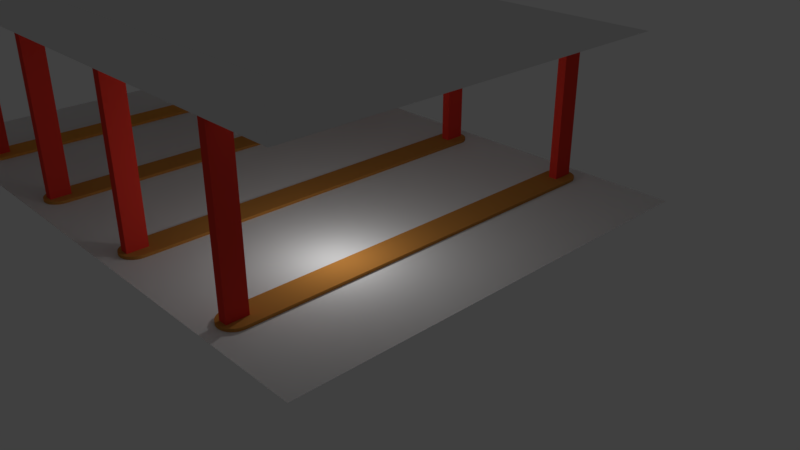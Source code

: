 # Source: ilslas.blend  (saved by Blender 2.78.0; exported with 4.5.12 LTS)
import bpy
from mathutils import Matrix  # noqa: F401  (used for matrix-valued properties, if any)

bpy.ops.wm.read_factory_settings(use_empty=True)
scene = bpy.context.scene
scene.name = 'Scene'

# ---- collections
col_collection_1 = bpy.data.collections.new('Collection 1'); scene.collection.children.link(col_collection_1)
col_collection_2 = bpy.data.collections.new('Collection 2'); scene.collection.children.link(col_collection_2)
col_collection_3 = bpy.data.collections.new('Collection 3'); scene.collection.children.link(col_collection_3)
col_collection_3.hide_render = True
col_collection_3.hide_viewport = True

# ---- materials (node trees are filled in below, after node groups)
mat_material_003 = bpy.data.materials.new('Material.003')
mat_material_003.alpha_threshold = 0.0
mat_material_003.use_transparent_shadow = False
mat_material_003.diffuse_color = (0.7484, 0.3176, 0.05841, 1.0)
mat_material_003.roughness = 0.5
mat_material_004 = bpy.data.materials.new('Material.004')
mat_material_004.alpha_threshold = 0.0
mat_material_004.use_transparent_shadow = False
mat_material_004.diffuse_color = (0.5926, 0.2543, 0.05553, 1.0)
mat_material_004.roughness = 0.5
mat_material_005 = bpy.data.materials.new('Material.005')
mat_material_005.alpha_threshold = 0.0
mat_material_005.use_transparent_shadow = False
mat_material_005.diffuse_color = (0.5382, 0.2316, 0.05102, 1.0)
mat_material_005.roughness = 0.5
mat_material_006 = bpy.data.materials.new('Material.006')
mat_material_006.alpha_threshold = 0.0
mat_material_006.use_transparent_shadow = False
mat_material_006.diffuse_color = (0.5489, 0.2361, 0.0519, 1.0)
mat_material_006.roughness = 0.5
mat_material_001 = bpy.data.materials.new('Material.001')
mat_material_001.alpha_threshold = 0.0
mat_material_001.use_transparent_shadow = False
mat_material_001.diffuse_color = (0.7991, 0.04667, 0.03071, 1.0)
mat_material_001.roughness = 0.5
mat_material_002 = bpy.data.materials.new('Material.002')
mat_material_002.alpha_threshold = 0.0
mat_material_002.use_transparent_shadow = False
mat_material_002.diffuse_color = (0.7991, 0.04667, 0.03071, 1.0)
mat_material_002.roughness = 0.5

# ---- material node trees

# ---- world
world_world = bpy.data.worlds.new('World'); scene.world = world_world
world_world.color = (0.05088, 0.05088, 0.05088)
world_world.use_sun_shadow = False
world_world.sun_shadow_jitter_overblur = 0.0
world_world.cycles.sampling_method = 'MANUAL'

# ---- cameras
cam_camera = bpy.data.cameras.new('Camera')
cam_camera.clip_end = 100.0
cam_camera.lens = 35.0
cam_camera.sensor_width = 32.0
cam_camera.sensor_height = 18.0
cam_camera.ortho_scale = 7.314
cam_camera.dof.focus_distance = 0.0
cam_camera.dof.aperture_fstop = 128.0

# ---- lights
light_lamp = bpy.data.lights.new('Lamp', 'POINT')
light_lamp.transmission_factor = 0.0
light_lamp.cutoff_distance = 30.0
light_lamp.energy = 100.0
light_lamp.shadow_buffer_clip_start = 1.001
light_lamp.shadow_soft_size = 0.1
light_lamp.shadow_maximum_resolution = 0.006
light_lamp.use_absolute_resolution = True

# ---- meshes
me_plano_017 = bpy.data.meshes.new('Plano.017')
me_plano_017.from_pydata([(-1.0, 0.0, 0.0), (1.0, 0.0, 0.0), (-1.0, 26.0, 0.0), (1.0, 26.0, 0.0), (0.8315, -0.5556, 0.0), (-0.9239, -0.3827, 0.0), (-0.8315, -0.5556, 0.0), (-0.9808, -0.1951, 0.0), (-0.7071, -0.7071, 0.0), (-0.1951, -0.9808, 0.0), (-3.258e-07, -1.0, 0.0), (-0.3827, -0.9239, 0.0), (1.0, 7.55e-08, 0.0), (0.1951, -0.9808, 0.0), (0.9808, -0.1951, 0.0), (0.5556, -0.8315, 0.0), (0.7071, -0.7071, 0.0), (0.9239, -0.3827, 0.0), (-1.0, 9.656e-07, 0.0), (-0.5556, -0.8315, 0.0), (0.3827, -0.9239, 0.0), (0.9808, 0.0, 0.0), (-0.9808, -2.98e-08, 0.0), (-0.8315, 26.56, 0.0), (0.9239, 26.38, 0.0), (0.8315, 26.56, 0.0), (0.9808, 26.2, 0.0), (0.7071, 26.71, 0.0), (0.1951, 26.98, 0.0), (2.384e-07, 27.0, 0.0), (0.3827, 26.92, 0.0), (-1.0, 26.0, 0.0), (-0.1951, 26.98, 0.0), (-0.9808, 26.2, 0.0), (-0.5556, 26.83, 0.0), (-0.7071, 26.71, 0.0), (-0.9239, 26.38, 0.0), (1.0, 26.0, 0.0), (0.5556, 26.83, 0.0), (-0.3827, 26.92, 0.0), (-0.9808, 26.0, 0.0), (0.9808, 26.0, 0.0)], [(18, 22), (21, 12), (37, 41), (40, 31)], [(0, 1, 3, 2), (12, 21, 22, 18, 7, 5, 6, 8, 19, 11, 9, 10, 13, 20, 15, 16, 4, 17, 14), (31, 40, 41, 37, 26, 24, 25, 27, 38, 30, 28, 29, 32, 39, 34, 35, 23, 36, 33)])
me_plano_017.materials.append(mat_material_003)
me_plano_017.use_remesh_preserve_volume = False
me_plano_017.use_remesh_preserve_attributes = False
me_plano_017.use_mirror_vertex_groups = False
me_plano_017.update()
me_plano_016 = bpy.data.meshes.new('Plano.016')
me_plano_016.from_pydata([(-1.0, 0.0, 0.0), (1.0, 0.0, 0.0), (-1.0, 26.0, 0.0), (1.0, 26.0, 0.0), (0.8315, -0.5556, 0.0), (-0.9239, -0.3827, 0.0), (-0.8315, -0.5556, 0.0), (-0.9808, -0.1951, 0.0), (-0.7071, -0.7071, 0.0), (-0.1951, -0.9808, 0.0), (-3.258e-07, -1.0, 0.0), (-0.3827, -0.9239, 0.0), (1.0, 7.55e-08, 0.0), (0.1951, -0.9808, 0.0), (0.9808, -0.1951, 0.0), (0.5556, -0.8315, 0.0), (0.7071, -0.7071, 0.0), (0.9239, -0.3827, 0.0), (-1.0, 9.656e-07, 0.0), (-0.5556, -0.8315, 0.0), (0.3827, -0.9239, 0.0), (0.9808, 0.0, 0.0), (-0.9808, -2.98e-08, 0.0), (-0.8315, 26.56, 0.0), (0.9239, 26.38, 0.0), (0.8315, 26.56, 0.0), (0.9808, 26.2, 0.0), (0.7071, 26.71, 0.0), (0.1951, 26.98, 0.0), (2.384e-07, 27.0, 0.0), (0.3827, 26.92, 0.0), (-1.0, 26.0, 0.0), (-0.1951, 26.98, 0.0), (-0.9808, 26.2, 0.0), (-0.5556, 26.83, 0.0), (-0.7071, 26.71, 0.0), (-0.9239, 26.38, 0.0), (1.0, 26.0, 0.0), (0.5556, 26.83, 0.0), (-0.3827, 26.92, 0.0), (-0.9808, 26.0, 0.0), (0.9808, 26.0, 0.0)], [(18, 22), (21, 12), (37, 41), (40, 31)], [(0, 1, 3, 2), (12, 21, 22, 18, 7, 5, 6, 8, 19, 11, 9, 10, 13, 20, 15, 16, 4, 17, 14), (31, 40, 41, 37, 26, 24, 25, 27, 38, 30, 28, 29, 32, 39, 34, 35, 23, 36, 33)])
me_plano_016.materials.append(mat_material_004)
me_plano_016.use_remesh_preserve_volume = False
me_plano_016.use_remesh_preserve_attributes = False
me_plano_016.use_mirror_vertex_groups = False
me_plano_016.update()
me_plano_015 = bpy.data.meshes.new('Plano.015')
me_plano_015.from_pydata([(-1.0, 0.0, 0.0), (1.0, 0.0, 0.0), (-1.0, 26.0, 0.0), (1.0, 26.0, 0.0), (0.8315, -0.5556, 0.0), (-0.9239, -0.3827, 0.0), (-0.8315, -0.5556, 0.0), (-0.9808, -0.1951, 0.0), (-0.7071, -0.7071, 0.0), (-0.1951, -0.9808, 0.0), (-3.258e-07, -1.0, 0.0), (-0.3827, -0.9239, 0.0), (1.0, 7.55e-08, 0.0), (0.1951, -0.9808, 0.0), (0.9808, -0.1951, 0.0), (0.5556, -0.8315, 0.0), (0.7071, -0.7071, 0.0), (0.9239, -0.3827, 0.0), (-1.0, 9.656e-07, 0.0), (-0.5556, -0.8315, 0.0), (0.3827, -0.9239, 0.0), (0.9808, 0.0, 0.0), (-0.9808, -2.98e-08, 0.0), (-0.8315, 26.56, 0.0), (0.9239, 26.38, 0.0), (0.8315, 26.56, 0.0), (0.9808, 26.2, 0.0), (0.7071, 26.71, 0.0), (0.1951, 26.98, 0.0), (2.384e-07, 27.0, 0.0), (0.3827, 26.92, 0.0), (-1.0, 26.0, 0.0), (-0.1951, 26.98, 0.0), (-0.9808, 26.2, 0.0), (-0.5556, 26.83, 0.0), (-0.7071, 26.71, 0.0), (-0.9239, 26.38, 0.0), (1.0, 26.0, 0.0), (0.5556, 26.83, 0.0), (-0.3827, 26.92, 0.0), (-0.9808, 26.0, 0.0), (0.9808, 26.0, 0.0)], [(18, 22), (21, 12), (37, 41), (40, 31)], [(0, 1, 3, 2), (12, 21, 22, 18, 7, 5, 6, 8, 19, 11, 9, 10, 13, 20, 15, 16, 4, 17, 14), (31, 40, 41, 37, 26, 24, 25, 27, 38, 30, 28, 29, 32, 39, 34, 35, 23, 36, 33)])
me_plano_015.materials.append(mat_material_005)
me_plano_015.use_remesh_preserve_volume = False
me_plano_015.use_remesh_preserve_attributes = False
me_plano_015.use_mirror_vertex_groups = False
me_plano_015.update()
me_plano_012 = bpy.data.meshes.new('Plano.012')
me_plano_012.from_pydata([(-1.0, 0.0, 0.0), (1.0, 0.0, 0.0), (-1.0, 26.0, 0.0), (1.0, 26.0, 0.0), (0.8315, -0.5556, 0.0), (-0.9239, -0.3827, 0.0), (-0.8315, -0.5556, 0.0), (-0.9808, -0.1951, 0.0), (-0.7071, -0.7071, 0.0), (-0.1951, -0.9808, 0.0), (-3.258e-07, -1.0, 0.0), (-0.3827, -0.9239, 0.0), (1.0, 7.55e-08, 0.0), (0.1951, -0.9808, 0.0), (0.9808, -0.1951, 0.0), (0.5556, -0.8315, 0.0), (0.7071, -0.7071, 0.0), (0.9239, -0.3827, 0.0), (-1.0, 9.656e-07, 0.0), (-0.5556, -0.8315, 0.0), (0.3827, -0.9239, 0.0), (0.9808, 0.0, 0.0), (-0.9808, -2.98e-08, 0.0), (-0.8315, 26.56, 0.0), (0.9239, 26.38, 0.0), (0.8315, 26.56, 0.0), (0.9808, 26.2, 0.0), (0.7071, 26.71, 0.0), (0.1951, 26.98, 0.0), (2.384e-07, 27.0, 0.0), (0.3827, 26.92, 0.0), (-1.0, 26.0, 0.0), (-0.1951, 26.98, 0.0), (-0.9808, 26.2, 0.0), (-0.5556, 26.83, 0.0), (-0.7071, 26.71, 0.0), (-0.9239, 26.38, 0.0), (1.0, 26.0, 0.0), (0.5556, 26.83, 0.0), (-0.3827, 26.92, 0.0), (-0.9808, 26.0, 0.0), (0.9808, 26.0, 0.0)], [(18, 22), (21, 12), (37, 41), (40, 31)], [(0, 1, 3, 2), (12, 21, 22, 18, 7, 5, 6, 8, 19, 11, 9, 10, 13, 20, 15, 16, 4, 17, 14), (31, 40, 41, 37, 26, 24, 25, 27, 38, 30, 28, 29, 32, 39, 34, 35, 23, 36, 33)])
me_plano_012.materials.append(mat_material_006)
me_plano_012.use_remesh_preserve_volume = False
me_plano_012.use_remesh_preserve_attributes = False
me_plano_012.use_mirror_vertex_groups = False
me_plano_012.update()
me_cubo_001 = bpy.data.meshes.new('Cubo.001')
me_cubo_001.from_pydata([(-1.0, -1.0, -1.0), (-1.0, -1.0, 1.0), (-1.0, 1.0, -1.0), (-1.0, 1.0, 1.0), (1.0, -1.0, -1.0), (1.0, -1.0, 1.0), (1.0, 1.0, -1.0), (1.0, 1.0, 1.0)], [], [(0, 1, 3, 2), (2, 3, 7, 6), (6, 7, 5, 4), (4, 5, 1, 0), (2, 6, 4, 0), (7, 3, 1, 5)])
me_cubo_001.materials.append(mat_material_001)
me_cubo_001.use_remesh_preserve_volume = False
me_cubo_001.use_remesh_preserve_attributes = False
me_cubo_001.use_mirror_vertex_groups = False
me_cubo_001.update()
me_cubo = bpy.data.meshes.new('Cubo')
me_cubo.from_pydata([(-1.0, -1.0, -1.0), (-1.0, -1.0, 1.0), (-1.0, 1.0, -1.0), (-1.0, 1.0, 1.0), (1.0, -1.0, -1.0), (1.0, -1.0, 1.0), (1.0, 1.0, -1.0), (1.0, 1.0, 1.0)], [], [(0, 1, 3, 2), (2, 3, 7, 6), (6, 7, 5, 4), (4, 5, 1, 0), (2, 6, 4, 0), (7, 3, 1, 5)])
me_cubo.materials.append(mat_material_002)
me_cubo.use_remesh_preserve_volume = False
me_cubo.use_remesh_preserve_attributes = False
me_cubo.use_mirror_vertex_groups = False
me_cubo.update()
me_plano = bpy.data.meshes.new('Plano')
me_plano.from_pydata([(-1.0, -1.0, 0.0), (1.0, -1.0, 0.0), (-1.0, 1.0, 0.0), (1.0, 1.0, 0.0)], [], [(0, 1, 3, 2)])
me_plano.use_remesh_preserve_volume = False
me_plano.use_remesh_preserve_attributes = False
me_plano.use_mirror_vertex_groups = False
me_plano.update()
me_cubo_002 = bpy.data.meshes.new('Cubo.002')
me_cubo_002.from_pydata([(-1.0, -1.0, -1.0), (-1.0, -1.0, 2.0), (-1.0, 1.0, -1.0), (-1.0, 1.0, -1.0), (1.0, -1.0, -1.0), (1.0, -1.0, 2.0), (1.0, 1.0, -1.0), (1.0, 1.0, -1.0), (0.003215, 1.0, -1.0), (0.003215, 1.0, -1.0), (0.003215, -1.0, -1.0), (0.003215, -1.0, 2.0)], [], [(0, 1, 3, 2), (8, 9, 7, 6), (6, 7, 5, 4), (10, 11, 1, 0), (8, 6, 4, 10), (9, 3, 1, 11), (7, 9, 11, 5), (2, 8, 10, 0), (4, 5, 11, 10), (2, 3, 9, 8)])
me_cubo_002.use_remesh_preserve_volume = False
me_cubo_002.use_remesh_preserve_attributes = False
me_cubo_002.use_mirror_vertex_groups = False
me_cubo_002.update()
me_plano_002 = bpy.data.meshes.new('Plano.002')
me_plano_002.from_pydata([], [], [])
me_plano_002.use_remesh_preserve_volume = False
me_plano_002.use_remesh_preserve_attributes = False
me_plano_002.use_mirror_vertex_groups = False
me_plano_002.update()

# ---- objects
ob_plano_005 = bpy.data.objects.new('Plano.005', me_plano_017)
ob_plano_004 = bpy.data.objects.new('Plano.004', me_plano_016)
ob_plano_001 = bpy.data.objects.new('Plano.001', me_plano_015)
ob_plano_003 = bpy.data.objects.new('Plano.003', me_plano_012)
ob_cubo_001 = bpy.data.objects.new('Cubo.001', me_cubo_001)
ob_cubo = bpy.data.objects.new('Cubo', me_cubo)
ob_plano = bpy.data.objects.new('Plano', me_plano)
ob_cubo_002 = bpy.data.objects.new('Cubo.002', me_cubo_002)
ob_lamp = bpy.data.objects.new('Lamp', light_lamp)
ob_camera = bpy.data.objects.new('Camera', cam_camera)
ob_plano_002 = bpy.data.objects.new('Plano.002', me_plano_002)

# ---- transforms, parenting, visibility, modifiers, constraints
ob_plano_005.location = (-7.5, -6.5, 0.1)
ob_plano_005.scale = (0.5, 0.5, 1.0)
ob_plano_005.lineart.crease_threshold = 0.0
_m = ob_plano_005.modifiers.new('Solidificar', 'SOLIDIFY')
_m.thickness = 0.1
_m.nonmanifold_thickness_mode = 'FIXED'
_m.nonmanifold_merge_threshold = 0.0003
ob_plano_004.location = (-2.5, -6.5, 0.1)
ob_plano_004.scale = (0.5, 0.5, 1.0)
ob_plano_004.lineart.crease_threshold = 0.0
_m = ob_plano_004.modifiers.new('Solidificar', 'SOLIDIFY')
_m.thickness = 0.1
_m.nonmanifold_thickness_mode = 'FIXED'
_m.nonmanifold_merge_threshold = 0.0003
ob_plano_001.location = (2.5, -6.5, 0.1)
ob_plano_001.scale = (0.5, 0.5, 1.0)
ob_plano_001.lineart.crease_threshold = 0.0
_m = ob_plano_001.modifiers.new('Solidificar', 'SOLIDIFY')
_m.thickness = 0.1
_m.nonmanifold_thickness_mode = 'FIXED'
_m.nonmanifold_merge_threshold = 0.0003
ob_plano_003.location = (7.5, -6.5, 0.1)
ob_plano_003.scale = (0.5, 0.5, 1.0)
ob_plano_003.lineart.crease_threshold = 0.0
_m = ob_plano_003.modifiers.new('Solidificar', 'SOLIDIFY')
_m.thickness = 0.1
_m.nonmanifold_thickness_mode = 'FIXED'
_m.nonmanifold_merge_threshold = 0.0003
ob_cubo_001.location = (7.5, -6.5, 2.7)
ob_cubo_001.scale = (0.15, 0.35, 2.7)
ob_cubo_001.lock_location = (True, True, True)
ob_cubo_001.lineart.crease_threshold = 0.0
_m = ob_cubo_001.modifiers.new('Repetir', 'ARRAY')
_m.count = 4
_m.constant_offset_displace = (-32.0, 0.0, 0.0)
_m.relative_offset_displace = (-16.7, 0.0, 0.0)
ob_cubo.location = (7.5, 6.5, 2.7)
ob_cubo.scale = (0.15, 0.35, 2.7)
ob_cubo.lock_location = (True, True, True)
ob_cubo.lineart.crease_threshold = 0.0
_m = ob_cubo.modifiers.new('Repetir', 'ARRAY')
_m.count = 4
_m.constant_offset_displace = (-32.0, 0.0, 0.0)
_m.relative_offset_displace = (-16.7, 0.0, 0.0)
ob_plano.location = (0.0, 0.0, 0.0)
ob_plano.scale = (11.0, 7.5, 1.0)
ob_plano.lock_location = (True, True, True)
ob_plano.lineart.crease_threshold = 0.0
ob_cubo_002.location = (0.0, 0.0, 5.9)
ob_cubo_002.scale = (10.0, 6.85, 0.5)
ob_cubo_002.lineart.crease_threshold = 0.0
ob_lamp.location = (6.864, -2.675, 2.015)
ob_lamp.rotation_euler = (0.6503, 0.05522, 1.866)
ob_lamp.lock_rotations_4d = False
ob_lamp.empty_display_type = 'ARROWS'
ob_lamp.color = (0.0, 0.0, 0.0, 0.0)
ob_lamp.lineart.crease_threshold = 0.0
ob_camera.location = (23.64, -16.1, 11.78)
ob_camera.rotation_euler = (1.109, 0.0, 0.8149)
ob_camera.lock_rotations_4d = False
ob_camera.empty_display_type = 'ARROWS'
ob_camera.color = (0.0, 0.0, 0.0, 0.0)
ob_camera.display_type = 'WIRE'
ob_camera.lineart.crease_threshold = 0.0
ob_plano_002.location = (0.0, 0.5612, 0.0)
ob_plano_002.scale = (0.5, 0.5, 1.0)
ob_plano_002.lineart.crease_threshold = 0.0

# ---- collection membership
col_collection_1.objects.link(ob_plano_005)
col_collection_1.objects.link(ob_plano_004)
col_collection_1.objects.link(ob_plano_001)
col_collection_1.objects.link(ob_plano_003)
col_collection_1.objects.link(ob_cubo_001)
col_collection_1.objects.link(ob_cubo)
col_collection_1.objects.link(ob_plano)
col_collection_2.objects.link(ob_cubo_002)
col_collection_2.objects.link(ob_lamp)
col_collection_2.objects.link(ob_camera)
col_collection_3.objects.link(ob_plano_002)

# ---- scene / render settings (as saved in the file)
scene.camera = ob_camera
scene.frame_start = 1; scene.frame_end = 250; scene.frame_set(2)
scene.render.engine = 'BLENDER_EEVEE_NEXT'
scene.render.resolution_percentage = 50
scene.render.dither_intensity = 0.0
scene.cycles.use_denoising = False
scene.cycles.samples = 128
scene.cycles.sampling_pattern = 'TABULATED_SOBOL'
scene.cycles.light_sampling_threshold = 0.0
scene.cycles.use_adaptive_sampling = False
scene.cycles.use_light_tree = False
scene.cycles.blur_glossy = 0.0
scene.cycles.sample_clamp_indirect = 0.0
scene.view_settings.view_transform = 'Standard'
bpy.context.view_layer.update()
